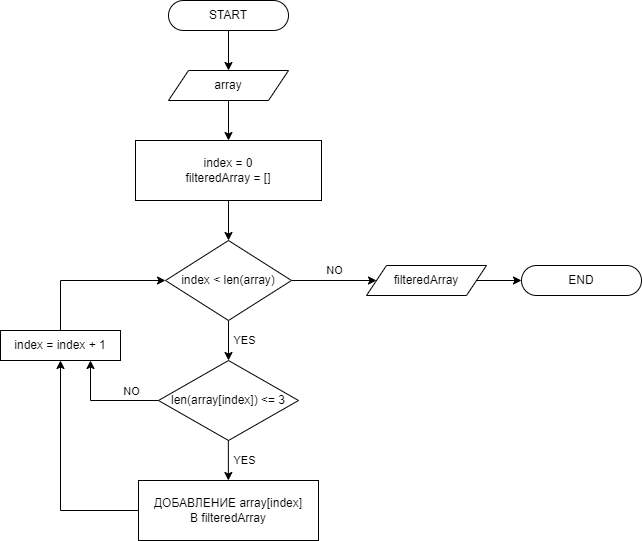

The diagram above was exported from draw.io. Its source (the exported page's mxGraphModel, read from the mxfile embedded in the PNG):
<mxGraphModel dx="1293" dy="831" grid="1" gridSize="10" guides="1" tooltips="1" connect="1" arrows="1" fold="1" page="1" pageScale="1" pageWidth="827" pageHeight="1169" background="#FFFFFF" math="0" shadow="0">
  <root>
    <mxCell id="WIyWlLk6GJQsqaUBKTNV-0" />
    <mxCell id="WIyWlLk6GJQsqaUBKTNV-1" parent="WIyWlLk6GJQsqaUBKTNV-0" />
    <mxCell id="xZW_J2y_hrKW1tS5Laeg-0" style="edgeStyle=orthogonalEdgeStyle;rounded=0;orthogonalLoop=1;jettySize=auto;html=1;exitX=0.5;exitY=1;exitDx=0;exitDy=0;entryX=0.5;entryY=0;entryDx=0;entryDy=0;" parent="WIyWlLk6GJQsqaUBKTNV-1" source="xZW_J2y_hrKW1tS5Laeg-1" target="xZW_J2y_hrKW1tS5Laeg-3" edge="1">
      <mxGeometry relative="1" as="geometry" />
    </mxCell>
    <mxCell id="xZW_J2y_hrKW1tS5Laeg-1" value="START" style="rounded=1;whiteSpace=wrap;html=1;arcSize=50;" parent="WIyWlLk6GJQsqaUBKTNV-1" vertex="1">
      <mxGeometry x="328" y="40" width="120" height="30" as="geometry" />
    </mxCell>
    <mxCell id="xZW_J2y_hrKW1tS5Laeg-2" style="edgeStyle=orthogonalEdgeStyle;rounded=0;orthogonalLoop=1;jettySize=auto;html=1;exitX=0.5;exitY=1;exitDx=0;exitDy=0;entryX=0.5;entryY=0;entryDx=0;entryDy=0;" parent="WIyWlLk6GJQsqaUBKTNV-1" source="xZW_J2y_hrKW1tS5Laeg-3" target="xZW_J2y_hrKW1tS5Laeg-5" edge="1">
      <mxGeometry relative="1" as="geometry" />
    </mxCell>
    <mxCell id="xZW_J2y_hrKW1tS5Laeg-3" value="array" style="shape=parallelogram;perimeter=parallelogramPerimeter;whiteSpace=wrap;html=1;fixedSize=1;" parent="WIyWlLk6GJQsqaUBKTNV-1" vertex="1">
      <mxGeometry x="328" y="110" width="120" height="30" as="geometry" />
    </mxCell>
    <mxCell id="xZW_J2y_hrKW1tS5Laeg-4" value="" style="edgeStyle=orthogonalEdgeStyle;rounded=0;orthogonalLoop=1;jettySize=auto;html=1;" parent="WIyWlLk6GJQsqaUBKTNV-1" source="xZW_J2y_hrKW1tS5Laeg-5" target="xZW_J2y_hrKW1tS5Laeg-8" edge="1">
      <mxGeometry relative="1" as="geometry" />
    </mxCell>
    <mxCell id="xZW_J2y_hrKW1tS5Laeg-5" value="index = 0&lt;br&gt;filteredArray = []" style="rounded=0;whiteSpace=wrap;html=1;" parent="WIyWlLk6GJQsqaUBKTNV-1" vertex="1">
      <mxGeometry x="295" y="180" width="186" height="60" as="geometry" />
    </mxCell>
    <mxCell id="xZW_J2y_hrKW1tS5Laeg-6" value="YES" style="edgeStyle=orthogonalEdgeStyle;rounded=0;orthogonalLoop=1;jettySize=auto;html=1;" parent="WIyWlLk6GJQsqaUBKTNV-1" source="xZW_J2y_hrKW1tS5Laeg-8" edge="1">
      <mxGeometry y="16" relative="1" as="geometry">
        <mxPoint as="offset" />
        <mxPoint x="388" y="400" as="targetPoint" />
      </mxGeometry>
    </mxCell>
    <mxCell id="xZW_J2y_hrKW1tS5Laeg-7" value="NO" style="edgeStyle=orthogonalEdgeStyle;rounded=0;orthogonalLoop=1;jettySize=auto;html=1;" parent="WIyWlLk6GJQsqaUBKTNV-1" source="xZW_J2y_hrKW1tS5Laeg-8" target="xZW_J2y_hrKW1tS5Laeg-12" edge="1">
      <mxGeometry x="0.0118" y="10" relative="1" as="geometry">
        <mxPoint as="offset" />
      </mxGeometry>
    </mxCell>
    <mxCell id="xZW_J2y_hrKW1tS5Laeg-8" value="index &amp;lt; len(array)" style="rhombus;whiteSpace=wrap;html=1;" parent="WIyWlLk6GJQsqaUBKTNV-1" vertex="1">
      <mxGeometry x="325" y="280" width="126" height="80" as="geometry" />
    </mxCell>
    <mxCell id="xZW_J2y_hrKW1tS5Laeg-11" value="" style="edgeStyle=orthogonalEdgeStyle;rounded=0;orthogonalLoop=1;jettySize=auto;html=1;" parent="WIyWlLk6GJQsqaUBKTNV-1" source="xZW_J2y_hrKW1tS5Laeg-12" target="xZW_J2y_hrKW1tS5Laeg-13" edge="1">
      <mxGeometry relative="1" as="geometry" />
    </mxCell>
    <mxCell id="xZW_J2y_hrKW1tS5Laeg-12" value="filteredArray" style="shape=parallelogram;perimeter=parallelogramPerimeter;whiteSpace=wrap;html=1;fixedSize=1;" parent="WIyWlLk6GJQsqaUBKTNV-1" vertex="1">
      <mxGeometry x="526" y="305" width="120" height="30" as="geometry" />
    </mxCell>
    <mxCell id="xZW_J2y_hrKW1tS5Laeg-13" value="END" style="rounded=1;whiteSpace=wrap;html=1;arcSize=50;" parent="WIyWlLk6GJQsqaUBKTNV-1" vertex="1">
      <mxGeometry x="681" y="305" width="120" height="30" as="geometry" />
    </mxCell>
    <mxCell id="xZW_J2y_hrKW1tS5Laeg-18" style="edgeStyle=orthogonalEdgeStyle;rounded=0;orthogonalLoop=1;jettySize=auto;html=1;exitX=0;exitY=0.5;exitDx=0;exitDy=0;entryX=0.75;entryY=1;entryDx=0;entryDy=0;" parent="WIyWlLk6GJQsqaUBKTNV-1" source="xZW_J2y_hrKW1tS5Laeg-14" target="xZW_J2y_hrKW1tS5Laeg-17" edge="1">
      <mxGeometry relative="1" as="geometry" />
    </mxCell>
    <mxCell id="xZW_J2y_hrKW1tS5Laeg-20" value="NO" style="edgeLabel;html=1;align=center;verticalAlign=middle;resizable=0;points=[];" parent="xZW_J2y_hrKW1tS5Laeg-18" vertex="1" connectable="0">
      <mxGeometry x="-0.6746" relative="1" as="geometry">
        <mxPoint x="-10" y="-10" as="offset" />
      </mxGeometry>
    </mxCell>
    <mxCell id="xZW_J2y_hrKW1tS5Laeg-14" value="len(array[index]) &amp;lt;= 3" style="rhombus;whiteSpace=wrap;html=1;" parent="WIyWlLk6GJQsqaUBKTNV-1" vertex="1">
      <mxGeometry x="318" y="400" width="140" height="80" as="geometry" />
    </mxCell>
    <mxCell id="xZW_J2y_hrKW1tS5Laeg-15" value="YES" style="edgeStyle=orthogonalEdgeStyle;rounded=0;orthogonalLoop=1;jettySize=auto;html=1;" parent="WIyWlLk6GJQsqaUBKTNV-1" edge="1">
      <mxGeometry y="16" relative="1" as="geometry">
        <mxPoint as="offset" />
        <mxPoint x="387.86" y="480" as="sourcePoint" />
        <mxPoint x="387.86" y="520" as="targetPoint" />
      </mxGeometry>
    </mxCell>
    <mxCell id="xZW_J2y_hrKW1tS5Laeg-19" style="edgeStyle=orthogonalEdgeStyle;rounded=0;orthogonalLoop=1;jettySize=auto;html=1;exitX=0.5;exitY=0;exitDx=0;exitDy=0;entryX=0;entryY=0.5;entryDx=0;entryDy=0;" parent="WIyWlLk6GJQsqaUBKTNV-1" source="xZW_J2y_hrKW1tS5Laeg-17" target="xZW_J2y_hrKW1tS5Laeg-8" edge="1">
      <mxGeometry relative="1" as="geometry" />
    </mxCell>
    <mxCell id="xZW_J2y_hrKW1tS5Laeg-17" value="index = index + 1" style="whiteSpace=wrap;html=1;" parent="WIyWlLk6GJQsqaUBKTNV-1" vertex="1">
      <mxGeometry x="160" y="370" width="120" height="30" as="geometry" />
    </mxCell>
    <mxCell id="xZW_J2y_hrKW1tS5Laeg-22" style="edgeStyle=orthogonalEdgeStyle;rounded=0;orthogonalLoop=1;jettySize=auto;html=1;exitX=0;exitY=0.5;exitDx=0;exitDy=0;entryX=0.5;entryY=1;entryDx=0;entryDy=0;" parent="WIyWlLk6GJQsqaUBKTNV-1" source="xZW_J2y_hrKW1tS5Laeg-21" target="xZW_J2y_hrKW1tS5Laeg-17" edge="1">
      <mxGeometry relative="1" as="geometry" />
    </mxCell>
    <mxCell id="xZW_J2y_hrKW1tS5Laeg-21" value="ДОБАВЛЕНИЕ array[index]&lt;br&gt;В filteredArray" style="rounded=0;whiteSpace=wrap;html=1;" parent="WIyWlLk6GJQsqaUBKTNV-1" vertex="1">
      <mxGeometry x="298" y="520" width="180" height="60" as="geometry" />
    </mxCell>
  </root>
</mxGraphModel>